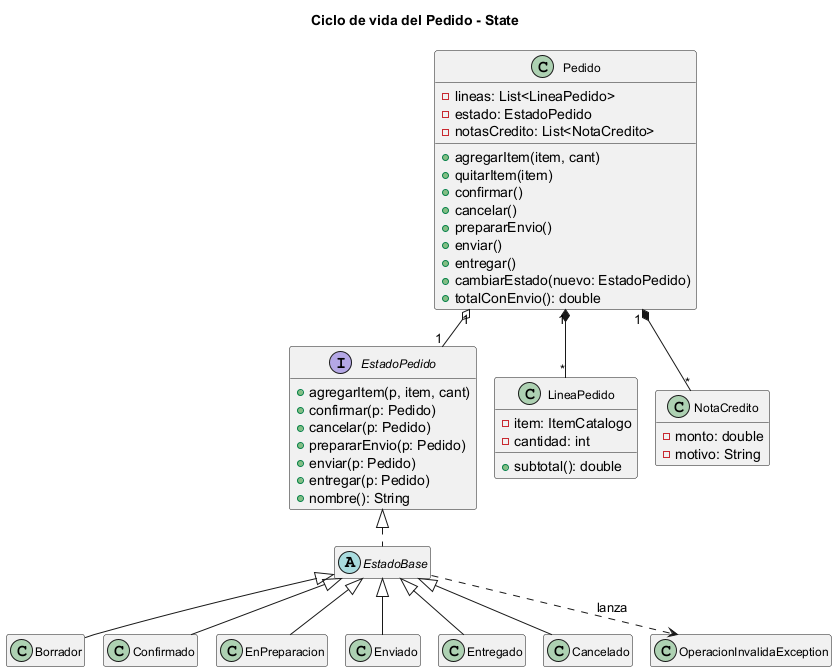

The diagram above was rendered by PlantUML. Its source (embedded in the PNG):
@startuml
!pragma layout smetana
hide empty members
skinparam classFontSize 12
title Ciclo de vida del Pedido - State
class Pedido {
  -lineas: List<LineaPedido>
  -estado: EstadoPedido
  -notasCredito: List<NotaCredito>
  +agregarItem(item, cant)
  +quitarItem(item)
  +confirmar()
  +cancelar()
  +prepararEnvio()
  +enviar()
  +entregar()
  +cambiarEstado(nuevo: EstadoPedido)
  +totalConEnvio(): double
}
interface EstadoPedido {
  +agregarItem(p, item, cant)
  +confirmar(p: Pedido)
  +cancelar(p: Pedido)
  +prepararEnvio(p: Pedido)
  +enviar(p: Pedido)
  +entregar(p: Pedido)
  +nombre(): String
}
abstract EstadoBase {
  ' lanza OperacionInvalidaException por defecto
}
class Borrador
class Confirmado
class EnPreparacion
class Enviado
class Entregado
class Cancelado
class LineaPedido {
  -item: ItemCatalogo
  -cantidad: int
  +subtotal(): double
}
class NotaCredito {
  -monto: double
  -motivo: String
}
class OperacionInvalidaException

EstadoPedido <|.. EstadoBase
EstadoBase <|-- Borrador
EstadoBase <|-- Confirmado
EstadoBase <|-- EnPreparacion
EstadoBase <|-- Enviado
EstadoBase <|-- Entregado
EstadoBase <|-- Cancelado
Pedido "1" o-- "1" EstadoPedido
Pedido "1" *-- "*" LineaPedido
Pedido "1" *-- "*" NotaCredito
EstadoBase ..> OperacionInvalidaException : lanza
@enduml